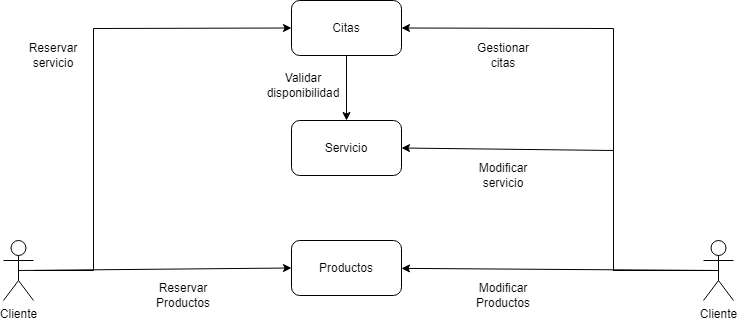

The diagram above was exported from draw.io. Its source (the exported page's mxGraphModel, read from the mxfile embedded in the PNG):
<mxGraphModel dx="-261" dy="755" grid="1" gridSize="10" guides="1" tooltips="1" connect="1" arrows="1" fold="1" page="1" pageScale="1" pageWidth="827" pageHeight="1169" math="0" shadow="0">
  <root>
    <mxCell id="0" />
    <mxCell id="1" parent="0" />
    <mxCell id="u96Q3MHA1x9gsuC9H37B-1" value="Cliente" style="shape=umlActor;verticalLabelPosition=bottom;verticalAlign=top;html=1;outlineConnect=0;" parent="1" vertex="1">
      <mxGeometry x="1670" y="380" width="30" height="60" as="geometry" />
    </mxCell>
    <mxCell id="u96Q3MHA1x9gsuC9H37B-5" value="" style="endArrow=classic;html=1;rounded=0;entryX=0;entryY=0.5;entryDx=0;entryDy=0;" parent="1" source="u96Q3MHA1x9gsuC9H37B-1" target="u96Q3MHA1x9gsuC9H37B-6" edge="1">
      <mxGeometry width="50" height="50" relative="1" as="geometry">
        <mxPoint x="1880" y="430" as="sourcePoint" />
        <mxPoint x="1810" y="410" as="targetPoint" />
        <Array as="points">
          <mxPoint x="1760" y="410" />
          <mxPoint x="1760" y="168" />
        </Array>
      </mxGeometry>
    </mxCell>
    <mxCell id="u96Q3MHA1x9gsuC9H37B-6" value="Citas" style="rounded=1;whiteSpace=wrap;html=1;" parent="1" vertex="1">
      <mxGeometry x="1958" y="140" width="110" height="55" as="geometry" />
    </mxCell>
    <mxCell id="u96Q3MHA1x9gsuC9H37B-7" value="Reservar servicio" style="text;html=1;align=center;verticalAlign=middle;whiteSpace=wrap;rounded=0;" parent="1" vertex="1">
      <mxGeometry x="1690" y="180" width="60" height="30" as="geometry" />
    </mxCell>
    <mxCell id="u96Q3MHA1x9gsuC9H37B-9" value="Servicio" style="rounded=1;whiteSpace=wrap;html=1;" parent="1" vertex="1">
      <mxGeometry x="1958" y="260" width="110" height="55" as="geometry" />
    </mxCell>
    <mxCell id="u96Q3MHA1x9gsuC9H37B-10" value="" style="endArrow=classic;html=1;rounded=0;entryX=0.5;entryY=0;entryDx=0;entryDy=0;exitX=0.5;exitY=1;exitDx=0;exitDy=0;" parent="1" source="u96Q3MHA1x9gsuC9H37B-6" target="u96Q3MHA1x9gsuC9H37B-9" edge="1">
      <mxGeometry width="50" height="50" relative="1" as="geometry">
        <mxPoint x="2053" y="269" as="sourcePoint" />
        <mxPoint x="2163" y="269" as="targetPoint" />
        <Array as="points" />
      </mxGeometry>
    </mxCell>
    <mxCell id="cyx1aqzlX-HFlPpinSSg-1" value="" style="endArrow=classic;html=1;rounded=0;exitX=0.5;exitY=0.5;exitDx=0;exitDy=0;exitPerimeter=0;entryX=0;entryY=0.5;entryDx=0;entryDy=0;" parent="1" source="u96Q3MHA1x9gsuC9H37B-1" target="cyx1aqzlX-HFlPpinSSg-2" edge="1">
      <mxGeometry width="50" height="50" relative="1" as="geometry">
        <mxPoint x="1690" y="310" as="sourcePoint" />
        <mxPoint x="1840" y="410" as="targetPoint" />
      </mxGeometry>
    </mxCell>
    <mxCell id="cyx1aqzlX-HFlPpinSSg-2" value="Productos" style="rounded=1;whiteSpace=wrap;html=1;" parent="1" vertex="1">
      <mxGeometry x="1958" y="380" width="110" height="55" as="geometry" />
    </mxCell>
    <mxCell id="cyx1aqzlX-HFlPpinSSg-7" value="Cliente" style="shape=umlActor;verticalLabelPosition=bottom;verticalAlign=top;html=1;outlineConnect=0;" parent="1" vertex="1">
      <mxGeometry x="2370" y="380" width="30" height="60" as="geometry" />
    </mxCell>
    <mxCell id="cyx1aqzlX-HFlPpinSSg-8" value="" style="endArrow=classic;html=1;rounded=0;exitX=0.5;exitY=0.5;exitDx=0;exitDy=0;exitPerimeter=0;" parent="1" source="cyx1aqzlX-HFlPpinSSg-7" target="cyx1aqzlX-HFlPpinSSg-2" edge="1">
      <mxGeometry width="50" height="50" relative="1" as="geometry">
        <mxPoint x="1690" y="310" as="sourcePoint" />
        <mxPoint x="1740" y="260" as="targetPoint" />
      </mxGeometry>
    </mxCell>
    <mxCell id="cyx1aqzlX-HFlPpinSSg-9" value="" style="endArrow=classic;html=1;rounded=0;entryX=1;entryY=0.5;entryDx=0;entryDy=0;exitX=0.5;exitY=0.5;exitDx=0;exitDy=0;exitPerimeter=0;" parent="1" source="cyx1aqzlX-HFlPpinSSg-7" target="u96Q3MHA1x9gsuC9H37B-9" edge="1">
      <mxGeometry width="50" height="50" relative="1" as="geometry">
        <mxPoint x="1880" y="310" as="sourcePoint" />
        <mxPoint x="1930" y="260" as="targetPoint" />
        <Array as="points">
          <mxPoint x="2280" y="410" />
          <mxPoint x="2280" y="290" />
        </Array>
      </mxGeometry>
    </mxCell>
    <mxCell id="cyx1aqzlX-HFlPpinSSg-10" value="" style="endArrow=classic;html=1;rounded=0;entryX=1;entryY=0.5;entryDx=0;entryDy=0;exitX=0.5;exitY=0.5;exitDx=0;exitDy=0;exitPerimeter=0;" parent="1" source="cyx1aqzlX-HFlPpinSSg-7" target="u96Q3MHA1x9gsuC9H37B-6" edge="1">
      <mxGeometry width="50" height="50" relative="1" as="geometry">
        <mxPoint x="1880" y="310" as="sourcePoint" />
        <mxPoint x="1930" y="260" as="targetPoint" />
        <Array as="points">
          <mxPoint x="2280" y="410" />
          <mxPoint x="2280" y="168" />
        </Array>
      </mxGeometry>
    </mxCell>
    <mxCell id="cyx1aqzlX-HFlPpinSSg-11" value="Validar disponibilidad" style="text;html=1;align=center;verticalAlign=middle;whiteSpace=wrap;rounded=0;" parent="1" vertex="1">
      <mxGeometry x="1940" y="210" width="60" height="30" as="geometry" />
    </mxCell>
    <mxCell id="cyx1aqzlX-HFlPpinSSg-12" value="Gestionar citas" style="text;html=1;align=center;verticalAlign=middle;whiteSpace=wrap;rounded=0;" parent="1" vertex="1">
      <mxGeometry x="2140" y="180" width="60" height="30" as="geometry" />
    </mxCell>
    <mxCell id="cyx1aqzlX-HFlPpinSSg-13" value="Modificar servicio" style="text;html=1;align=center;verticalAlign=middle;whiteSpace=wrap;rounded=0;" parent="1" vertex="1">
      <mxGeometry x="2140" y="300" width="60" height="30" as="geometry" />
    </mxCell>
    <mxCell id="cyx1aqzlX-HFlPpinSSg-14" value="Modificar Productos" style="text;html=1;align=center;verticalAlign=middle;whiteSpace=wrap;rounded=0;" parent="1" vertex="1">
      <mxGeometry x="2140" y="420" width="60" height="30" as="geometry" />
    </mxCell>
    <mxCell id="cyx1aqzlX-HFlPpinSSg-15" value="Reservar Productos" style="text;html=1;align=center;verticalAlign=middle;whiteSpace=wrap;rounded=0;" parent="1" vertex="1">
      <mxGeometry x="1820" y="420" width="60" height="30" as="geometry" />
    </mxCell>
  </root>
</mxGraphModel>